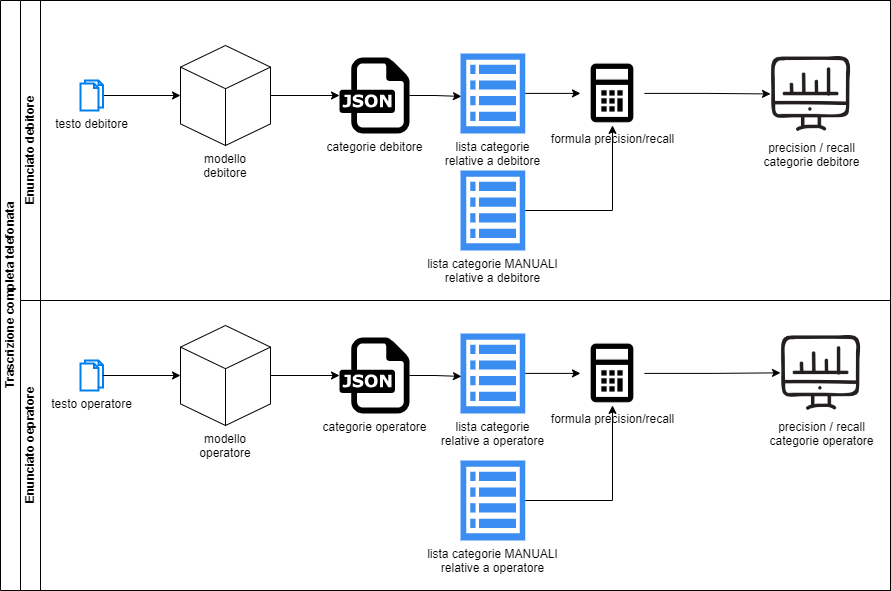

The diagram above was exported from draw.io. Its source (the exported page's mxGraphModel, read from the mxfile embedded in the PNG):
<mxGraphModel dx="1422" dy="772" grid="1" gridSize="10" guides="1" tooltips="1" connect="1" arrows="1" fold="1" page="1" pageScale="1" pageWidth="827" pageHeight="1169" math="0" shadow="0">
  <root>
    <mxCell id="WIyWlLk6GJQsqaUBKTNV-0" />
    <mxCell id="WIyWlLk6GJQsqaUBKTNV-1" parent="WIyWlLk6GJQsqaUBKTNV-0" />
    <mxCell id="XQuHplglNApcFHOVQP9D-73" value="Trascrizione completa telefonata" style="swimlane;childLayout=stackLayout;resizeParent=1;resizeParentMax=0;horizontal=0;startSize=20;horizontalStack=0;html=1;" vertex="1" parent="WIyWlLk6GJQsqaUBKTNV-1">
      <mxGeometry x="30" y="230" width="890" height="590" as="geometry" />
    </mxCell>
    <mxCell id="XQuHplglNApcFHOVQP9D-74" value="Enunciato debitore" style="swimlane;startSize=20;horizontal=0;html=1;" vertex="1" parent="XQuHplglNApcFHOVQP9D-73">
      <mxGeometry x="20" width="870" height="300" as="geometry" />
    </mxCell>
    <mxCell id="XQuHplglNApcFHOVQP9D-81" style="edgeStyle=orthogonalEdgeStyle;rounded=0;orthogonalLoop=1;jettySize=auto;html=1;" edge="1" parent="XQuHplglNApcFHOVQP9D-74" source="XQuHplglNApcFHOVQP9D-77" target="XQuHplglNApcFHOVQP9D-80">
      <mxGeometry relative="1" as="geometry" />
    </mxCell>
    <mxCell id="XQuHplglNApcFHOVQP9D-77" value="modello debitore" style="html=1;whiteSpace=wrap;shape=isoCube2;backgroundOutline=1;isoAngle=15;spacingTop=0;labelPosition=center;verticalLabelPosition=bottom;align=center;verticalAlign=top;" vertex="1" parent="XQuHplglNApcFHOVQP9D-74">
      <mxGeometry x="160" y="45" width="90" height="100" as="geometry" />
    </mxCell>
    <mxCell id="XQuHplglNApcFHOVQP9D-79" style="edgeStyle=orthogonalEdgeStyle;rounded=0;orthogonalLoop=1;jettySize=auto;html=1;entryX=0;entryY=0.5;entryDx=0;entryDy=0;entryPerimeter=0;" edge="1" parent="XQuHplglNApcFHOVQP9D-74" source="XQuHplglNApcFHOVQP9D-78" target="XQuHplglNApcFHOVQP9D-77">
      <mxGeometry relative="1" as="geometry" />
    </mxCell>
    <mxCell id="XQuHplglNApcFHOVQP9D-78" value="testo debitore" style="html=1;verticalLabelPosition=bottom;align=center;labelBackgroundColor=#ffffff;verticalAlign=top;strokeWidth=2;strokeColor=#0080F0;shadow=0;dashed=0;shape=mxgraph.ios7.icons.documents;" vertex="1" parent="XQuHplglNApcFHOVQP9D-74">
      <mxGeometry x="60" y="80" width="22.5" height="30" as="geometry" />
    </mxCell>
    <mxCell id="XQuHplglNApcFHOVQP9D-104" style="edgeStyle=orthogonalEdgeStyle;rounded=0;orthogonalLoop=1;jettySize=auto;html=1;entryX=0.015;entryY=0.538;entryDx=0;entryDy=0;entryPerimeter=0;" edge="1" parent="XQuHplglNApcFHOVQP9D-74" source="XQuHplglNApcFHOVQP9D-80" target="XQuHplglNApcFHOVQP9D-89">
      <mxGeometry relative="1" as="geometry" />
    </mxCell>
    <mxCell id="XQuHplglNApcFHOVQP9D-80" value="categorie debitore" style="dashed=0;outlineConnect=0;html=1;align=center;labelPosition=center;verticalLabelPosition=bottom;verticalAlign=top;shape=mxgraph.weblogos.json" vertex="1" parent="XQuHplglNApcFHOVQP9D-74">
      <mxGeometry x="319" y="57.10000000000002" width="70" height="75.8" as="geometry" />
    </mxCell>
    <mxCell id="XQuHplglNApcFHOVQP9D-89" value="lista categorie &lt;br&gt;relative a debitore" style="sketch=0;html=1;aspect=fixed;strokeColor=none;shadow=0;align=center;verticalAlign=top;fillColor=#3B8DF1;shape=mxgraph.gcp2.view_list;labelPosition=center;verticalLabelPosition=bottom;" vertex="1" parent="XQuHplglNApcFHOVQP9D-74">
      <mxGeometry x="440" y="52.9" width="64.8" height="80" as="geometry" />
    </mxCell>
    <mxCell id="XQuHplglNApcFHOVQP9D-94" value="formula precision/recall" style="shape=image;html=1;verticalAlign=top;verticalLabelPosition=bottom;labelBackgroundColor=#ffffff;imageAspect=0;aspect=fixed;image=https://cdn0.iconfinder.com/data/icons/evericons-24px-vol-1/24/calculator-128.png" vertex="1" parent="XQuHplglNApcFHOVQP9D-74">
      <mxGeometry x="560" y="60.9" width="64" height="64" as="geometry" />
    </mxCell>
    <mxCell id="XQuHplglNApcFHOVQP9D-95" style="edgeStyle=orthogonalEdgeStyle;rounded=0;orthogonalLoop=1;jettySize=auto;html=1;" edge="1" parent="XQuHplglNApcFHOVQP9D-74" source="XQuHplglNApcFHOVQP9D-89" target="XQuHplglNApcFHOVQP9D-94">
      <mxGeometry relative="1" as="geometry" />
    </mxCell>
    <mxCell id="XQuHplglNApcFHOVQP9D-93" value="lista categorie MANUALI&lt;br&gt;relative a debitore" style="sketch=0;html=1;aspect=fixed;strokeColor=none;shadow=0;align=center;verticalAlign=top;fillColor=#3B8DF1;shape=mxgraph.gcp2.view_list;labelPosition=center;verticalLabelPosition=bottom;" vertex="1" parent="XQuHplglNApcFHOVQP9D-74">
      <mxGeometry x="440" y="170" width="64.8" height="80" as="geometry" />
    </mxCell>
    <mxCell id="XQuHplglNApcFHOVQP9D-92" style="edgeStyle=orthogonalEdgeStyle;rounded=0;orthogonalLoop=1;jettySize=auto;html=1;" edge="1" parent="XQuHplglNApcFHOVQP9D-74" source="XQuHplglNApcFHOVQP9D-93" target="XQuHplglNApcFHOVQP9D-94">
      <mxGeometry relative="1" as="geometry" />
    </mxCell>
    <mxCell id="XQuHplglNApcFHOVQP9D-105" value="precision / recall&lt;br&gt;categorie debitore" style="shape=image;html=1;verticalAlign=top;verticalLabelPosition=bottom;labelBackgroundColor=#ffffff;imageAspect=0;aspect=fixed;image=https://cdn4.iconfinder.com/data/icons/online-marketing-hand-drawn-vol-2/52/graph__information__online__bars__web__chart__pie-128.png" vertex="1" parent="XQuHplglNApcFHOVQP9D-74">
      <mxGeometry x="750" y="52.9" width="81.1" height="81.1" as="geometry" />
    </mxCell>
    <mxCell id="XQuHplglNApcFHOVQP9D-103" style="edgeStyle=orthogonalEdgeStyle;rounded=0;orthogonalLoop=1;jettySize=auto;html=1;entryX=0;entryY=0.5;entryDx=0;entryDy=0;" edge="1" parent="XQuHplglNApcFHOVQP9D-74" source="XQuHplglNApcFHOVQP9D-94" target="XQuHplglNApcFHOVQP9D-105">
      <mxGeometry relative="1" as="geometry">
        <mxPoint x="920" y="74" as="targetPoint" />
      </mxGeometry>
    </mxCell>
    <mxCell id="XQuHplglNApcFHOVQP9D-75" value="Enunciato oepratore" style="swimlane;startSize=20;horizontal=0;html=1;" vertex="1" parent="XQuHplglNApcFHOVQP9D-73">
      <mxGeometry x="20" y="300" width="870" height="290" as="geometry" />
    </mxCell>
    <mxCell id="XQuHplglNApcFHOVQP9D-85" value="testo operatore" style="html=1;verticalLabelPosition=bottom;align=center;labelBackgroundColor=#ffffff;verticalAlign=top;strokeWidth=2;strokeColor=#0080F0;shadow=0;dashed=0;shape=mxgraph.ios7.icons.documents;" vertex="1" parent="XQuHplglNApcFHOVQP9D-75">
      <mxGeometry x="60" y="60" width="22.5" height="30" as="geometry" />
    </mxCell>
    <mxCell id="XQuHplglNApcFHOVQP9D-87" value="modello operatore" style="html=1;whiteSpace=wrap;shape=isoCube2;backgroundOutline=1;isoAngle=15;labelPosition=center;verticalLabelPosition=bottom;align=center;verticalAlign=top;" vertex="1" parent="XQuHplglNApcFHOVQP9D-75">
      <mxGeometry x="160" y="25" width="90" height="100" as="geometry" />
    </mxCell>
    <mxCell id="XQuHplglNApcFHOVQP9D-84" style="edgeStyle=orthogonalEdgeStyle;rounded=0;orthogonalLoop=1;jettySize=auto;html=1;entryX=0;entryY=0.5;entryDx=0;entryDy=0;entryPerimeter=0;" edge="1" parent="XQuHplglNApcFHOVQP9D-75" source="XQuHplglNApcFHOVQP9D-85" target="XQuHplglNApcFHOVQP9D-87">
      <mxGeometry relative="1" as="geometry" />
    </mxCell>
    <mxCell id="XQuHplglNApcFHOVQP9D-88" value="categorie operatore" style="dashed=0;outlineConnect=0;html=1;align=center;labelPosition=center;verticalLabelPosition=bottom;verticalAlign=top;shape=mxgraph.weblogos.json" vertex="1" parent="XQuHplglNApcFHOVQP9D-75">
      <mxGeometry x="319" y="37.10000000000002" width="70" height="75.8" as="geometry" />
    </mxCell>
    <mxCell id="XQuHplglNApcFHOVQP9D-86" style="edgeStyle=orthogonalEdgeStyle;rounded=0;orthogonalLoop=1;jettySize=auto;html=1;exitX=1;exitY=0.5;exitDx=0;exitDy=0;exitPerimeter=0;" edge="1" parent="XQuHplglNApcFHOVQP9D-75" source="XQuHplglNApcFHOVQP9D-87" target="XQuHplglNApcFHOVQP9D-88">
      <mxGeometry relative="1" as="geometry" />
    </mxCell>
    <mxCell id="XQuHplglNApcFHOVQP9D-107" value="lista categorie &lt;br&gt;relative a operatore" style="sketch=0;html=1;aspect=fixed;strokeColor=none;shadow=0;align=center;verticalAlign=top;fillColor=#3B8DF1;shape=mxgraph.gcp2.view_list;labelPosition=center;verticalLabelPosition=bottom;" vertex="1" parent="XQuHplglNApcFHOVQP9D-75">
      <mxGeometry x="440" y="32.9" width="64.8" height="80" as="geometry" />
    </mxCell>
    <mxCell id="XQuHplglNApcFHOVQP9D-108" value="formula precision/recall" style="shape=image;html=1;verticalAlign=top;verticalLabelPosition=bottom;labelBackgroundColor=#ffffff;imageAspect=0;aspect=fixed;image=https://cdn0.iconfinder.com/data/icons/evericons-24px-vol-1/24/calculator-128.png" vertex="1" parent="XQuHplglNApcFHOVQP9D-75">
      <mxGeometry x="560" y="40.9" width="64" height="64" as="geometry" />
    </mxCell>
    <mxCell id="XQuHplglNApcFHOVQP9D-109" style="edgeStyle=orthogonalEdgeStyle;rounded=0;orthogonalLoop=1;jettySize=auto;html=1;" edge="1" parent="XQuHplglNApcFHOVQP9D-75" source="XQuHplglNApcFHOVQP9D-107" target="XQuHplglNApcFHOVQP9D-108">
      <mxGeometry relative="1" as="geometry" />
    </mxCell>
    <mxCell id="XQuHplglNApcFHOVQP9D-110" value="lista categorie MANUALI&lt;br&gt;relative a operatore" style="sketch=0;html=1;aspect=fixed;strokeColor=none;shadow=0;align=center;verticalAlign=top;fillColor=#3B8DF1;shape=mxgraph.gcp2.view_list;labelPosition=center;verticalLabelPosition=bottom;" vertex="1" parent="XQuHplglNApcFHOVQP9D-75">
      <mxGeometry x="440" y="160.00000000000003" width="64.8" height="80" as="geometry" />
    </mxCell>
    <mxCell id="XQuHplglNApcFHOVQP9D-111" style="edgeStyle=orthogonalEdgeStyle;rounded=0;orthogonalLoop=1;jettySize=auto;html=1;" edge="1" parent="XQuHplglNApcFHOVQP9D-75" source="XQuHplglNApcFHOVQP9D-110" target="XQuHplglNApcFHOVQP9D-108">
      <mxGeometry relative="1" as="geometry" />
    </mxCell>
    <mxCell id="XQuHplglNApcFHOVQP9D-112" value="precision / recall&lt;br&gt;categorie&amp;nbsp;&lt;span style=&quot;background-color: rgb(248, 249, 250);&quot;&gt;operatore&lt;/span&gt;" style="shape=image;html=1;verticalAlign=top;verticalLabelPosition=bottom;labelBackgroundColor=#ffffff;imageAspect=0;aspect=fixed;image=https://cdn4.iconfinder.com/data/icons/online-marketing-hand-drawn-vol-2/52/graph__information__online__bars__web__chart__pie-128.png" vertex="1" parent="XQuHplglNApcFHOVQP9D-75">
      <mxGeometry x="760" y="31.8" width="81.1" height="81.1" as="geometry" />
    </mxCell>
    <mxCell id="XQuHplglNApcFHOVQP9D-113" style="edgeStyle=orthogonalEdgeStyle;rounded=0;orthogonalLoop=1;jettySize=auto;html=1;entryX=0;entryY=0.5;entryDx=0;entryDy=0;" edge="1" parent="XQuHplglNApcFHOVQP9D-75" source="XQuHplglNApcFHOVQP9D-108" target="XQuHplglNApcFHOVQP9D-112">
      <mxGeometry relative="1" as="geometry">
        <mxPoint x="890" y="-178.89999999999998" as="targetPoint" />
      </mxGeometry>
    </mxCell>
    <mxCell id="XQuHplglNApcFHOVQP9D-106" style="edgeStyle=orthogonalEdgeStyle;rounded=0;orthogonalLoop=1;jettySize=auto;html=1;entryX=0.015;entryY=0.538;entryDx=0;entryDy=0;entryPerimeter=0;" edge="1" parent="XQuHplglNApcFHOVQP9D-75" target="XQuHplglNApcFHOVQP9D-107" source="XQuHplglNApcFHOVQP9D-88">
      <mxGeometry relative="1" as="geometry">
        <mxPoint x="420" y="72.10000000000002" as="sourcePoint" />
      </mxGeometry>
    </mxCell>
  </root>
</mxGraphModel>